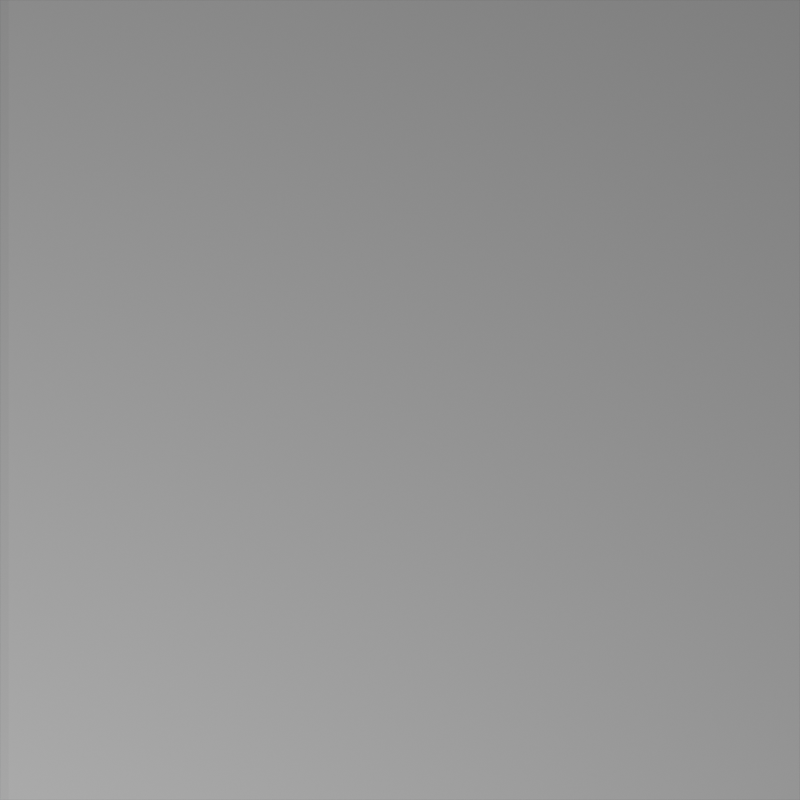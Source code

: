 # Source: edges.blend  (saved by Blender 2.81.16; exported with 4.5.12 LTS)
import bpy
from mathutils import Matrix  # noqa: F401  (used for matrix-valued properties, if any)

bpy.ops.wm.read_factory_settings(use_empty=True)
scene = bpy.context.scene
scene.name = 'Scene'

# ---- collections
col_collection = bpy.data.collections.new('Collection'); scene.collection.children.link(col_collection)

# ---- materials (node trees are filled in below, after node groups)
mat_denim_selvedged = bpy.data.materials.new('denim.selvedged')
mat_denim_selvedged.surface_render_method = 'BLENDED'
mat_denim_selvedged.blend_method = 'BLEND'
mat_denim_selvedged.use_transparent_shadow = False

# ---- material node trees
mat_denim_selvedged.use_nodes = True; mat_denim_selvedged.node_tree.nodes.clear()
_N = mat_denim_selvedged.node_tree.nodes; _L = mat_denim_selvedged.node_tree.links
n0 = _N.new('NodeFrame'); n0.name = 'Frame'; n0.location = (-650, -246)
n0.label = 'selvedge'
n0.width = 1009
n1 = _N.new('NodeFrame'); n1.name = 'Frame.001'; n1.location = (191, -275)
n1.label = 'doughnuts'
n1.width = 788
n2 = _N.new('NodeUndefined'); n2.name = 'weave overlaying'; n2.location = (720, 0)
n2.inputs[3].default_value = 0.5
n2.inputs[4].default_value = 1.0
n2.inputs[5].default_value = 0.5
n2.inputs[6].default_value = 0.0
n2.inputs[7].default_value = 0.0
n3 = _N.new('NodeUndefined'); n3.name = 'weave profiling'; n3.location = (500, 0)
n4 = _N.new('NodeUndefined'); n4.name = 'weave strobing'; n4.location = (260, 0)
n4.inputs[1].default_value = 0.5
n5 = _N.new('ShaderNodeTexCoord'); n5.name = 'Texture Coordinate'; n5.location = (-1074, 0)
n6 = _N.new('ShaderNodeValue'); n6.name = 'Value.002'; n6.location = (-880, -300)
n6.label = 'weft thickness'
n6.outputs[0].default_value = 0.5
n7 = _N.new('NodeUndefined'); n7.name = 'weave scaling'; n7.location = (-880, 0)
n7.inputs[1].default_value = 100.0
n7.inputs[2].default_value = 200.0
n7.inputs[3].default_value = 200.0
n8 = _N.new('ShaderNodeValue'); n8.name = 'Value.001'; n8.location = (-880, -200)
n8.label = 'warp thickness'
n8.outputs[0].default_value = 0.9
n9 = _N.new('NodeUndefined'); n9.name = 'mixing values'; n9.location = (920, 80)
n9.inputs[1].default_value = 0.0
n9.inputs[2].default_value = 0.0
n9.inputs[3].default_value = (0.4608, 0.4608, 0.4608, 1.0)
n9.inputs[4].default_value = (0.0, 0.04294, 0.2444, 1.0)
n10 = _N.new('ShaderNodeMix'); n10.name = 'Mix'; n10.location = (1140, 53)
n10.data_type = 'RGBA'
n10.inputs[7].default_value = (0.4621, 0.4621, 0.4621, 1.0)
n11 = _N.new('ShaderNodeBump'); n11.name = 'Bump'; n11.location = (1138, -140)
n11.inputs[1].default_value = 0.01
n11.inputs[2].default_value = 1.0
n12 = _N.new('NodeUndefined'); n12.name = 'mixing floats'; n12.location = (949, -259)
n12.hide = True
n13 = _N.new('NodeUndefined'); n13.name = 'mixing floats.001'; n13.location = (952, -165)
n13.hide = True
n14 = _N.new('ShaderNodeOutputMaterial'); n14.name = 'Material Output'; n14.location = (1620, 0)
n15 = _N.new('NodeUndefined'); n15.name = 'weaving twill'; n15.location = (414, -146)
n15.inputs[1].default_value = 1
n15.inputs[2].default_value = 2
n15.inputs[3].default_value = 1
n16 = _N.new('ShaderNodeMapping'); n16.name = 'Mapping'; n16.location = (30, -199)
n16.vector_type = 'TEXTURE'
n16.inputs[1].default_value = (0.19, 0.0, 0.0)
n16.inputs[3].default_value = (2.0, 2.0, 1.0)
n17 = _N.new('NodeReroute'); n17.name = 'Reroute.003'; n17.location = (750, -38)
n17.label = 'alpha'
n17.width = 16
n17.socket_idname = 'NodeSocketFloat'
n18 = _N.new('NodeReroute'); n18.name = 'Reroute.004'; n18.location = (748, -103)
n18.label = 'bump'
n18.width = 16
n18.socket_idname = 'NodeSocketFloat'
n19 = _N.new('NodeUndefined'); n19.name = 'circle'; n19.location = (519, -69)
n20 = _N.new('ShaderNodeVectorMath'); n20.name = 'Vector Math.002'; n20.location = (30, -222)
n20.hide = True
n20.operation = 'FRACTION'
n21 = _N.new('ShaderNodeVectorMath'); n21.name = 'Vector Math.003'; n21.location = (75, -184)
n21.hide = True
n21.operation = 'SUBTRACT'
n21.inputs[1].default_value = (0.5, 0.5, 0.0)
n22 = _N.new('ShaderNodeVectorMath'); n22.name = 'Vector Math'; n22.location = (119, -145)
n22.hide = True
n22.operation = 'LENGTH'
n23 = _N.new('ShaderNodeMath'); n23.name = 'Math.001'; n23.location = (172, -111)
n23.hide = True
n23.operation = 'MINIMUM'
n24 = _N.new('NodeUndefined'); n24.name = 'stripes'; n24.location = (336, -65)
n24.inputs[1].default_value = 0.5
n25 = _N.new('ShaderNodeAttribute'); n25.name = 'Attribute'; n25.location = (37, -30)
n25.attribute_name = 'edge'
n26 = _N.new('ShaderNodeMath'); n26.name = 'Math.002'; n26.location = (207, -35)
n26.operation = 'MULTIPLY'
n26.inputs[1].default_value = 10.0
n27 = _N.new('ShaderNodeValToRGB'); n27.name = 'ColorRamp.001'; n27.location = (385, -32)
n27.color_ramp.interpolation = 'EASE'
while len(n27.color_ramp.elements) > 1: n27.color_ramp.elements.remove(n27.color_ramp.elements[-1])
n27.color_ramp.elements[0].position = 0.8364; n27.color_ramp.elements[0].color = (1.0, 1.0, 1.0, 1.0)
_e = n27.color_ramp.elements.new(0.9); _e.color = (0.0, 0.0, 0.0, 1.0)
n28 = _N.new('ShaderNodeRGBToBW'); n28.name = 'RGB to BW'; n28.location = (668, -45)
n29 = _N.new('NodeReroute'); n29.name = 'Reroute.002'; n29.location = (862, -81)
n29.label = 'factor'
n29.width = 16
n29.socket_idname = 'NodeSocketFloat'
n30 = _N.new('ShaderNodeBsdfPrincipled'); n30.name = 'Principled BSDF'; n30.location = (1340, 0)
n30.width = 178
n30.distribution = 'GGX'
n30.subsurface_method = 'BURLEY'
n30.inputs[2].default_value = 0.7227
n30.inputs[3].default_value = 1.45
n30.inputs[27].default_value = (0.0, 0.0, 0.0, 1.0)
n30.inputs[28].default_value = 1.0
n1.parent = n0
n16.parent = n0
n17.parent = n1
n18.parent = n1
n19.parent = n1
n20.parent = n1
n21.parent = n1
n22.parent = n1
n23.parent = n1
n24.parent = n1
n25.parent = n0
n26.parent = n0
n27.parent = n0
n28.parent = n0
n29.parent = n0
_L.new(n5.outputs[2], n7.inputs[0])
_L.new(n2.outputs[1], n9.inputs[0])
_L.new(n11.outputs[0], n30.inputs[5])
_L.new(n7.outputs[0], n15.inputs[0])
_L.new(n7.outputs[0], n4.inputs[0])
_L.new(n4.outputs[0], n2.inputs[0])
_L.new(n4.outputs[1], n3.inputs[0])
_L.new(n3.outputs[0], n2.inputs[1])
_L.new(n9.outputs[1], n10.inputs[6])
_L.new(n30.outputs[0], n14.inputs[0])
_L.new(n15.outputs[0], n2.inputs[2])
_L.new(n16.outputs[0], n20.inputs[0])
_L.new(n20.outputs[0], n21.inputs[0])
_L.new(n21.outputs[0], n22.inputs[0])
_L.new(n22.outputs[1], n23.inputs[0])
_L.new(n23.outputs[0], n24.inputs[0])
_L.new(n6.outputs[0], n24.inputs[2])
_L.new(n24.outputs[1], n19.inputs[0])
_L.new(n25.outputs[2], n26.inputs[0])
_L.new(n26.outputs[0], n27.inputs[0])
_L.new(n27.outputs[0], n28.inputs[0])
_L.new(n24.outputs[0], n17.inputs[0])
_L.new(n19.outputs[0], n18.inputs[0])
_L.new(n28.outputs[0], n29.inputs[0])
_L.new(n7.outputs[0], n16.inputs[0])
_L.new(n6.outputs[0], n4.inputs[3])
_L.new(n8.outputs[0], n4.inputs[2])
_L.new(n10.outputs[2], n30.inputs[0])
_L.new(n29.outputs[0], n10.inputs[0])
_L.new(n12.outputs[0], n11.inputs[3])
_L.new(n2.outputs[2], n12.inputs[1])
_L.new(n29.outputs[0], n12.inputs[0])
_L.new(n18.outputs[0], n12.inputs[2])
_L.new(n13.outputs[0], n30.inputs[4])
_L.new(n4.outputs[2], n13.inputs[1])
_L.new(n29.outputs[0], n13.inputs[0])
_L.new(n17.outputs[0], n13.inputs[2])
n14.is_active_output = True

# ---- world
world_world = bpy.data.worlds.new('World'); scene.world = world_world
world_world.use_nodes = True; world_world.node_tree.nodes.clear()
_N = world_world.node_tree.nodes; _L = world_world.node_tree.links
n0 = _N.new('ShaderNodeOutputWorld'); n0.name = 'World Output'; n0.location = (300, 300)
n1 = _N.new('ShaderNodeBackground'); n1.name = 'Background'; n1.location = (10, 300)
n1.inputs[0].default_value = (0.05088, 0.05088, 0.05088, 1.0)
_L.new(n1.outputs[0], n0.inputs[0])
n0.is_active_output = True
world_world.color = (0.05088, 0.05088, 0.05088)
world_world.use_sun_shadow = False
world_world.sun_shadow_jitter_overblur = 0.0

# ---- cameras
cam_camera = bpy.data.cameras.new('Camera')
cam_camera.type = 'ORTHO'
cam_camera.clip_end = 100.0
cam_camera.ortho_scale = 2.0

# ---- lights
light_light = bpy.data.lights.new('Light', 'AREA')
light_light.transmission_factor = 0.0
light_light.energy = 392.7
light_light.shadow_soft_size = 0.1
light_light.shadow_maximum_resolution = 0.006
light_light.use_absolute_resolution = True
light_light.shape = 'RECTANGLE'
light_light.size = 0.1
light_light.size_y = 0.1

# ---- meshes
me_plane = bpy.data.meshes.new('Plane')
me_plane.from_pydata([(-1.0, -1.0, 0.0), (1.0, -1.0, 0.0), (-1.0, 1.0, 0.0), (1.0, 1.0, 0.0), (-1.0, 0.0, 0.0), (0.0, -1.0, 0.0), (1.0, 0.0, 0.0), (0.0, 1.0, 0.0), (0.0, 0.0, 0.0), (-1.0, -0.5, 0.0), (0.5, -1.0, 0.0), (1.0, 0.5, 0.0), (-0.5, 1.0, 0.0), (-1.0, 0.5, 0.0), (-0.5, -1.0, 0.0), (1.0, -0.5, 0.0), (0.5, 1.0, 0.0), (0.0, 0.5, 0.0), (0.0, -0.5, 0.0), (-0.5, 0.0, 0.0), (0.5, 0.0, 0.0), (0.5, -0.5, 0.0), (-0.5, -0.5, 0.0), (-0.5, 0.5, 0.0), (0.5, 0.5, 0.0), (-1.0, -0.75, 0.0), (0.75, -1.0, 0.0), (1.0, 0.75, 0.0), (-0.75, 1.0, 0.0), (-1.0, 0.25, 0.0), (-0.25, -1.0, 0.0), (1.0, -0.25, 0.0), (0.25, 1.0, 0.0), (0.0, 0.75, 0.0), (0.0, -0.25, 0.0), (-0.75, 0.0, 0.0), (0.25, 0.0, 0.0), (-1.0, -0.25, 0.0), (0.25, -1.0, 0.0), (1.0, 0.25, 0.0), (-0.25, 1.0, 0.0), (-1.0, 0.75, 0.0), (-0.75, -1.0, 0.0), (1.0, -0.75, 0.0), (0.75, 1.0, 0.0), (0.0, 0.25, 0.0), (0.0, -0.75, 0.0), (-0.25, 0.0, 0.0), (0.75, 0.0, 0.0), (0.5, -0.25, 0.0), (0.5, -0.75, 0.0), (0.25, -0.5, 0.0), (0.75, -0.5, 0.0), (-0.5, -0.25, 0.0), (-0.5, -0.75, 0.0), (-0.75, -0.5, 0.0), (-0.25, -0.5, 0.0), (-0.5, 0.75, 0.0), (-0.5, 0.25, 0.0), (-0.75, 0.5, 0.0), (-0.25, 0.5, 0.0), (0.5, 0.75, 0.0), (0.5, 0.25, 0.0), (0.25, 0.5, 0.0), (0.75, 0.5, 0.0), (0.75, 0.25, 0.0), (0.25, 0.25, 0.0), (0.25, 0.75, 0.0), (-0.25, 0.25, 0.0), (-0.75, 0.25, 0.0), (-0.75, 0.75, 0.0), (-0.25, -0.75, 0.0), (-0.75, -0.75, 0.0), (-0.75, -0.25, 0.0), (0.75, -0.75, 0.0), (0.25, -0.75, 0.0), (0.25, -0.25, 0.0), (0.75, -0.25, 0.0), (-0.25, -0.25, 0.0), (-0.25, 0.75, 0.0), (0.75, 0.75, 0.0)], [], [(80, 27, 3, 44), (79, 33, 7, 40), (78, 34, 8, 47), (77, 31, 6, 48), (76, 49, 20, 36), (75, 50, 21, 51), (74, 43, 15, 52), (73, 53, 19, 35), (72, 54, 22, 55), (71, 46, 18, 56), (70, 57, 12, 28), (69, 58, 23, 59), (68, 45, 17, 60), (67, 61, 16, 32), (66, 62, 24, 63), (65, 39, 11, 64), (62, 65, 64, 24), (20, 48, 65, 62), (48, 6, 39, 65), (45, 66, 63, 17), (8, 36, 66, 45), (36, 20, 62, 66), (33, 67, 32, 7), (17, 63, 67, 33), (63, 24, 61, 67), (58, 68, 60, 23), (19, 47, 68, 58), (47, 8, 45, 68), (29, 69, 59, 13), (4, 35, 69, 29), (35, 19, 58, 69), (41, 70, 28, 2), (13, 59, 70, 41), (59, 23, 57, 70), (54, 71, 56, 22), (14, 30, 71, 54), (30, 5, 46, 71), (25, 72, 55, 9), (0, 42, 72, 25), (42, 14, 54, 72), (37, 73, 35, 4), (9, 55, 73, 37), (55, 22, 53, 73), (50, 74, 52, 21), (10, 26, 74, 50), (26, 1, 43, 74), (46, 75, 51, 18), (5, 38, 75, 46), (38, 10, 50, 75), (34, 76, 36, 8), (18, 51, 76, 34), (51, 21, 49, 76), (49, 77, 48, 20), (21, 52, 77, 49), (52, 15, 31, 77), (53, 78, 47, 19), (22, 56, 78, 53), (56, 18, 34, 78), (57, 79, 40, 12), (23, 60, 79, 57), (60, 17, 33, 79), (61, 80, 44, 16), (24, 64, 80, 61), (64, 11, 27, 80)])
_uv = me_plane.uv_layers.new(name='UVMap')
_uv.uv.foreach_set('vector', [0.8663, 0.8664, 0.9901, 0.8664, 0.9901, 0.9902, 0.8663, 0.9902, 0.3713, 0.8664, 0.495, 0.8664, 0.495, 0.9902, 0.3713, 0.9902, 0.3713, 0.3714, 0.495, 0.3714, 0.495, 0.4951, 0.3713, 0.4951, 0.8663, 0.3714, 0.9901, 0.3714, 0.9901, 0.4951, 0.8663, 0.4951, 0.6188, 0.3714, 0.7426, 0.3714, 0.7426, 0.4951, 0.6188, 0.4951, 0.6188, 0.1238, 0.7426, 0.1238, 0.7426, 0.2476, 0.6188, 0.2476, 0.8663, 0.1238, 0.9901, 0.1238, 0.9901, 0.2476, 0.8663, 0.2476, 0.1238, 0.3714, 0.2475, 0.3714, 0.2475, 0.4951, 0.1238, 0.4951, 0.1238, 0.1238, 0.2475, 0.1238, 0.2475, 0.2476, 0.1238, 0.2476, 0.3713, 0.1238, 0.495, 0.1238, 0.495, 0.2476, 0.3713, 0.2476, 0.1238, 0.8664, 0.2475, 0.8664, 0.2475, 0.9902, 0.1238, 0.9902, 0.1238, 0.6189, 0.2475, 0.6189, 0.2475, 0.7426, 0.1238, 0.7426, 0.3713, 0.6189, 0.495, 0.6189, 0.495, 0.7426, 0.3713, 0.7426, 0.6188, 0.8664, 0.7426, 0.8664, 0.7426, 0.9902, 0.6188, 0.9902, 0.6188, 0.6189, 0.7426, 0.6189, 0.7426, 0.7426, 0.6188, 0.7426, 0.8663, 0.6189, 0.9901, 0.6189, 0.9901, 0.7426, 0.8663, 0.7426, 0.7426, 0.6189, 0.8663, 0.6189, 0.8663, 0.7426, 0.7426, 0.7426, 0.7426, 0.4951, 0.8663, 0.4951, 0.8663, 0.6189, 0.7426, 0.6189, 0.8663, 0.4951, 0.9901, 0.4951, 0.9901, 0.6189, 0.8663, 0.6189, 0.495, 0.6189, 0.6188, 0.6189, 0.6188, 0.7426, 0.495, 0.7426, 0.495, 0.4951, 0.6188, 0.4951, 0.6188, 0.6189, 0.495, 0.6189, 0.6188, 0.4951, 0.7426, 0.4951, 0.7426, 0.6189, 0.6188, 0.6189, 0.495, 0.8664, 0.6188, 0.8664, 0.6188, 0.9902, 0.495, 0.9902, 0.495, 0.7426, 0.6188, 0.7426, 0.6188, 0.8664, 0.495, 0.8664, 0.6188, 0.7426, 0.7426, 0.7426, 0.7426, 0.8664, 0.6188, 0.8664, 0.2475, 0.6189, 0.3713, 0.6189, 0.3713, 0.7426, 0.2475, 0.7426, 0.2475, 0.4951, 0.3713, 0.4951, 0.3713, 0.6189, 0.2475, 0.6189, 0.3713, 0.4951, 0.495, 0.4951, 0.495, 0.6189, 0.3713, 0.6189, -8.717e-06, 0.6189, 0.1238, 0.6189, 0.1238, 0.7426, -8.717e-06, 0.7426, -8.717e-06, 0.4951, 0.1238, 0.4951, 0.1238, 0.6189, -8.717e-06, 0.6189, 0.1238, 0.4951, 0.2475, 0.4951, 0.2475, 0.6189, 0.1238, 0.6189, -8.717e-06, 0.8664, 0.1238, 0.8664, 0.1238, 0.9902, -8.836e-06, 0.9902, -8.717e-06, 0.7426, 0.1238, 0.7426, 0.1238, 0.8664, -8.717e-06, 0.8664, 0.1238, 0.7426, 0.2475, 0.7426, 0.2475, 0.8664, 0.1238, 0.8664, 0.2475, 0.1238, 0.3713, 0.1238, 0.3713, 0.2476, 0.2475, 0.2476, 0.2475, 6.878e-05, 0.3713, 6.848e-05, 0.3713, 0.1238, 0.2475, 0.1238, 0.3713, 6.848e-05, 0.495, 6.827e-05, 0.495, 0.1238, 0.3713, 0.1238, -8.687e-06, 0.1238, 0.1238, 0.1238, 0.1238, 0.2476, -8.717e-06, 0.2476, -8.568e-06, 6.914e-05, 0.1238, 6.896e-05, 0.1238, 0.1238, -8.687e-06, 0.1238, 0.1238, 6.896e-05, 0.2475, 6.878e-05, 0.2475, 0.1238, 0.1238, 0.1238, -8.598e-06, 0.3714, 0.1238, 0.3714, 0.1238, 0.4951, -8.717e-06, 0.4951, -8.717e-06, 0.2476, 0.1238, 0.2476, 0.1238, 0.3714, -8.598e-06, 0.3714, 0.1238, 0.2476, 0.2475, 0.2476, 0.2475, 0.3714, 0.1238, 0.3714, 0.7426, 0.1238, 0.8663, 0.1238, 0.8663, 0.2476, 0.7426, 0.2476, 0.7426, 6.774e-05, 0.8663, 6.75e-05, 0.8663, 0.1238, 0.7426, 0.1238, 0.8663, 6.75e-05, 0.9901, 6.735e-05, 0.9901, 0.1238, 0.8663, 0.1238, 0.495, 0.1238, 0.6188, 0.1238, 0.6188, 0.2476, 0.495, 0.2476, 0.495, 6.827e-05, 0.6188, 6.794e-05, 0.6188, 0.1238, 0.495, 0.1238, 0.6188, 6.794e-05, 0.7426, 6.774e-05, 0.7426, 0.1238, 0.6188, 0.1238, 0.495, 0.3714, 0.6188, 0.3714, 0.6188, 0.4951, 0.495, 0.4951, 0.495, 0.2476, 0.6188, 0.2476, 0.6188, 0.3714, 0.495, 0.3714, 0.6188, 0.2476, 0.7426, 0.2476, 0.7426, 0.3714, 0.6188, 0.3714, 0.7426, 0.3714, 0.8663, 0.3714, 0.8663, 0.4951, 0.7426, 0.4951, 0.7426, 0.2476, 0.8663, 0.2476, 0.8663, 0.3714, 0.7426, 0.3714, 0.8663, 0.2476, 0.9901, 0.2476, 0.9901, 0.3714, 0.8663, 0.3714, 0.2475, 0.3714, 0.3713, 0.3714, 0.3713, 0.4951, 0.2475, 0.4951, 0.2475, 0.2476, 0.3713, 0.2476, 0.3713, 0.3714, 0.2475, 0.3714, 0.3713, 0.2476, 0.495, 0.2476, 0.495, 0.3714, 0.3713, 0.3714, 0.2475, 0.8664, 0.3713, 0.8664, 0.3713, 0.9902, 0.2475, 0.9902, 0.2475, 0.7426, 0.3713, 0.7426, 0.3713, 0.8664, 0.2475, 0.8664, 0.3713, 0.7426, 0.495, 0.7426, 0.495, 0.8664, 0.3713, 0.8664, 0.7426, 0.8664, 0.8663, 0.8664, 0.8663, 0.9902, 0.7426, 0.9902, 0.7426, 0.7426, 0.8663, 0.7426, 0.8663, 0.8664, 0.7426, 0.8664, 0.8663, 0.7426, 0.9901, 0.7426, 0.9901, 0.8664, 0.8663, 0.8664])
_ca = me_plane.color_attributes.new('edge', 'BYTE_COLOR', 'CORNER')
_ca.data.foreach_set('color', [1.0, 1.0, 1.0, 1.0, 1.0, 1.0, 1.0, 1.0, 1.0, 1.0, 1.0, 1.0, 1.0, 1.0, 1.0, 1.0, 1.0, 1.0, 1.0, 1.0, 1.0, 1.0, 1.0, 1.0, 1.0, 1.0, 1.0, 1.0, 1.0, 1.0, 1.0, 1.0, 1.0, 1.0, 1.0, 1.0, 1.0, 1.0, 1.0, 1.0, 1.0, 1.0, 1.0, 1.0, 1.0, 1.0, 1.0, 1.0, 1.0, 1.0, 1.0, 1.0, 1.0, 1.0, 1.0, 1.0, 1.0, 1.0, 1.0, 1.0, 1.0, 1.0, 1.0, 1.0, 1.0, 1.0, 1.0, 1.0, 1.0, 1.0, 1.0, 1.0, 1.0, 1.0, 1.0, 1.0, 1.0, 1.0, 1.0, 1.0, 1.0, 1.0, 1.0, 1.0, 1.0, 1.0, 1.0, 1.0, 1.0, 1.0, 1.0, 1.0, 1.0, 1.0, 1.0, 1.0, 1.0, 1.0, 1.0, 1.0, 1.0, 1.0, 1.0, 1.0, 1.0, 1.0, 1.0, 1.0, 1.0, 1.0, 1.0, 1.0, 1.0, 1.0, 1.0, 1.0, 1.0, 1.0, 1.0, 1.0, 1.0, 1.0, 1.0, 1.0, 1.0, 1.0, 1.0, 1.0, 1.0, 1.0, 1.0, 1.0, 1.0, 1.0, 1.0, 1.0, 1.0, 1.0, 1.0, 1.0, 1.0, 1.0, 1.0, 1.0, 1.0, 1.0, 1.0, 1.0, 1.0, 1.0, 1.0, 1.0, 1.0, 1.0, 1.0, 1.0, 1.0, 1.0, 1.0, 1.0, 1.0, 1.0, 1.0, 1.0, 1.0, 1.0, 1.0, 1.0, 1.0, 1.0, 1.0, 1.0, 1.0, 1.0, 1.0, 1.0, 1.0, 1.0, 1.0, 1.0, 1.0, 1.0, 1.0, 1.0, 1.0, 1.0, 1.0, 1.0, 1.0, 1.0, 1.0, 1.0, 1.0, 1.0, 1.0, 1.0, 1.0, 1.0, 1.0, 1.0, 1.0, 1.0, 1.0, 1.0, 1.0, 1.0, 1.0, 1.0, 1.0, 1.0, 1.0, 1.0, 1.0, 1.0, 1.0, 1.0, 1.0, 1.0, 1.0, 1.0, 1.0, 1.0, 1.0, 1.0, 1.0, 1.0, 1.0, 1.0, 1.0, 1.0, 1.0, 1.0, 1.0, 1.0, 1.0, 1.0, 1.0, 1.0, 1.0, 1.0, 1.0, 1.0, 1.0, 1.0, 1.0, 1.0, 1.0, 1.0, 1.0, 1.0, 1.0, 1.0, 1.0, 1.0, 1.0, 1.0, 1.0, 1.0, 1.0, 1.0, 1.0, 1.0, 1.0, 1.0, 1.0, 1.0, 1.0, 1.0, 1.0, 1.0, 1.0, 1.0, 1.0, 1.0, 1.0, 1.0, 1.0, 1.0, 1.0, 1.0, 1.0, 1.0, 1.0, 1.0, 1.0, 1.0, 1.0, 1.0, 1.0, 1.0, 1.0, 1.0, 1.0, 1.0, 1.0, 1.0, 1.0, 1.0, 1.0, 1.0, 1.0, 1.0, 1.0, 1.0, 1.0, 1.0, 1.0, 1.0, 1.0, 1.0, 1.0, 1.0, 1.0, 1.0, 1.0, 1.0, 1.0, 1.0, 1.0, 1.0, 1.0, 1.0, 1.0, 1.0, 1.0, 1.0, 1.0, 1.0, 1.0, 1.0, 1.0, 1.0, 1.0, 1.0, 1.0, 1.0, 1.0, 1.0, 1.0, 1.0, 1.0, 1.0, 1.0, 1.0, 1.0, 1.0, 1.0, 1.0, 1.0, 1.0, 1.0, 1.0, 1.0, 1.0, 1.0, 1.0, 1.0, 1.0, 1.0, 1.0, 1.0, 1.0, 1.0, 1.0, 1.0, 1.0, 1.0, 1.0, 1.0, 1.0, 1.0, 1.0, 1.0, 1.0, 1.0, 1.0, 1.0, 1.0, 1.0, 1.0, 1.0, 1.0, 1.0, 1.0, 1.0, 1.0, 1.0, 1.0, 1.0, 1.0, 1.0, 1.0, 1.0, 1.0, 1.0, 1.0, 1.0, 1.0, 1.0, 1.0, 1.0, 1.0, 1.0, 1.0, 1.0, 1.0, 1.0, 1.0, 1.0, 1.0, 1.0, 1.0, 1.0, 1.0, 1.0, 1.0, 1.0, 1.0, 1.0, 1.0, 1.0, 1.0, 1.0, 1.0, 1.0, 1.0, 1.0, 1.0, 1.0, 1.0, 1.0, 1.0, 1.0, 1.0, 1.0, 1.0, 1.0, 1.0, 1.0, 1.0, 1.0, 1.0, 1.0, 1.0, 1.0, 1.0, 1.0, 1.0, 0.0, 0.0, 0.0, 1.0, 1.0, 1.0, 1.0, 1.0, 1.0, 1.0, 1.0, 1.0, 0.0, 0.0, 0.0, 1.0, 0.0, 0.0, 0.0, 1.0, 1.0, 1.0, 1.0, 1.0, 1.0, 1.0, 1.0, 1.0, 0.0, 0.0, 0.0, 1.0, 1.0, 1.0, 1.0, 1.0, 1.0, 1.0, 1.0, 1.0, 1.0, 1.0, 1.0, 1.0, 1.0, 1.0, 1.0, 1.0, 0.0, 0.0, 0.0, 1.0, 1.0, 1.0, 1.0, 1.0, 1.0, 1.0, 1.0, 1.0, 0.0, 0.0, 0.0, 1.0, 0.0, 0.0, 0.0, 1.0, 1.0, 1.0, 1.0, 1.0, 1.0, 1.0, 1.0, 1.0, 0.0, 0.0, 0.0, 1.0, 1.0, 1.0, 1.0, 1.0, 1.0, 1.0, 1.0, 1.0, 1.0, 1.0, 1.0, 1.0, 1.0, 1.0, 1.0, 1.0, 1.0, 1.0, 1.0, 1.0, 1.0, 1.0, 1.0, 1.0, 1.0, 1.0, 1.0, 1.0, 1.0, 1.0, 1.0, 1.0, 1.0, 1.0, 1.0, 1.0, 1.0, 1.0, 1.0, 1.0, 1.0, 1.0, 1.0, 1.0, 1.0, 1.0, 1.0, 1.0, 1.0, 1.0, 1.0, 1.0, 1.0, 1.0, 1.0, 1.0, 1.0, 1.0, 1.0, 1.0, 1.0, 1.0, 1.0, 1.0, 0.0, 0.0, 0.0, 1.0, 1.0, 1.0, 1.0, 1.0, 1.0, 1.0, 1.0, 1.0, 0.0, 0.0, 0.0, 1.0, 0.0003035, 0.0003035, 0.0003035, 1.0, 1.0, 1.0, 1.0, 1.0, 1.0, 1.0, 1.0, 1.0, 0.0, 0.0, 0.0, 1.0, 1.0, 1.0, 1.0, 1.0, 1.0, 1.0, 1.0, 1.0, 1.0, 1.0, 1.0, 1.0, 1.0, 1.0, 1.0, 1.0, 0.0, 0.0, 0.0, 1.0, 1.0, 1.0, 1.0, 1.0, 1.0, 1.0, 1.0, 1.0, 0.0, 0.0, 0.0, 1.0, 0.0, 0.0, 0.0, 1.0, 1.0, 1.0, 1.0, 1.0, 1.0, 1.0, 1.0, 1.0, 0.0, 0.0, 0.0, 1.0, 1.0, 1.0, 1.0, 1.0, 1.0, 1.0, 1.0, 1.0, 1.0, 1.0, 1.0, 1.0, 1.0, 1.0, 1.0, 1.0, 1.0, 1.0, 1.0, 1.0, 1.0, 1.0, 1.0, 1.0, 1.0, 1.0, 1.0, 1.0, 1.0, 1.0, 1.0, 1.0, 1.0, 1.0, 1.0, 1.0, 1.0, 1.0, 1.0, 1.0, 1.0, 1.0, 1.0, 1.0, 1.0, 1.0, 1.0, 1.0, 1.0, 1.0, 1.0, 1.0, 1.0, 1.0, 1.0, 1.0, 1.0, 1.0, 1.0, 1.0, 1.0, 1.0, 1.0, 1.0, 1.0, 1.0, 1.0, 1.0, 1.0, 1.0, 1.0, 1.0, 1.0, 1.0, 1.0, 1.0, 1.0, 1.0, 1.0, 1.0, 1.0, 1.0, 1.0, 1.0, 1.0, 1.0, 1.0, 1.0, 1.0, 1.0, 1.0, 1.0, 1.0, 1.0, 1.0, 1.0, 1.0, 1.0, 1.0, 1.0, 1.0, 1.0, 1.0, 1.0, 1.0, 1.0, 1.0, 1.0, 1.0, 1.0, 1.0, 1.0, 1.0, 1.0, 1.0, 1.0, 1.0, 1.0, 1.0, 1.0, 1.0, 1.0, 1.0, 1.0, 1.0, 1.0, 1.0, 1.0, 1.0, 1.0, 1.0, 1.0, 1.0, 1.0, 1.0, 1.0, 1.0, 1.0, 1.0, 1.0, 1.0, 1.0, 1.0, 1.0, 1.0, 1.0, 1.0, 1.0, 1.0, 1.0, 1.0, 1.0, 1.0, 1.0, 1.0, 1.0, 1.0, 1.0, 1.0, 1.0, 1.0, 1.0, 1.0, 1.0, 1.0, 1.0, 1.0, 1.0, 1.0, 1.0, 1.0, 1.0, 1.0, 1.0, 1.0, 1.0, 1.0, 1.0, 1.0, 1.0, 1.0, 1.0, 1.0, 1.0, 1.0, 1.0, 1.0, 1.0, 1.0, 1.0, 1.0, 1.0, 1.0, 1.0, 1.0, 1.0, 1.0, 1.0, 1.0, 1.0, 1.0, 1.0, 1.0, 1.0, 1.0, 1.0, 1.0, 1.0, 1.0, 1.0, 1.0, 1.0, 1.0, 1.0, 1.0, 1.0, 1.0, 1.0, 1.0, 1.0, 1.0, 1.0, 1.0, 1.0, 1.0, 1.0, 1.0, 1.0, 1.0, 1.0, 1.0, 1.0, 1.0, 1.0, 1.0, 1.0, 1.0, 1.0, 1.0, 1.0, 1.0, 1.0, 1.0, 1.0, 1.0, 1.0, 1.0, 1.0, 1.0, 1.0, 1.0, 1.0, 1.0, 1.0, 1.0, 1.0, 1.0, 1.0, 1.0, 1.0, 1.0, 1.0, 1.0, 1.0, 1.0, 1.0, 1.0, 1.0, 1.0, 1.0, 1.0, 1.0, 1.0, 1.0, 1.0, 1.0, 1.0, 1.0, 1.0, 1.0, 1.0, 1.0, 1.0, 1.0, 1.0, 1.0, 1.0, 1.0, 1.0, 1.0, 1.0, 1.0, 1.0, 1.0, 1.0, 1.0, 1.0, 1.0, 1.0, 1.0, 1.0, 1.0, 1.0, 1.0, 1.0, 1.0, 1.0, 1.0, 1.0, 1.0, 1.0, 1.0, 1.0, 1.0, 1.0, 1.0, 1.0, 1.0, 1.0, 1.0, 1.0, 1.0, 1.0, 1.0, 1.0, 1.0, 1.0, 1.0, 1.0, 1.0, 1.0, 1.0, 1.0, 1.0, 1.0, 1.0, 1.0, 1.0, 1.0, 1.0, 1.0, 1.0, 1.0, 1.0, 1.0, 1.0, 1.0, 1.0, 1.0, 1.0, 1.0, 1.0])
me_plane.materials.append(mat_denim_selvedged)
me_plane.use_remesh_fix_poles = True
me_plane.use_remesh_preserve_attributes = False
me_plane.use_mirror_vertex_groups = False
me_plane.update()

# ---- objects
ob_light = bpy.data.objects.new('Light', light_light)
ob_camera = bpy.data.objects.new('Camera', cam_camera)
ob_plane = bpy.data.objects.new('Plane', me_plane)

# ---- transforms, parenting, visibility, modifiers, constraints
ob_light.location = (-3.113, -4.671, 3.945)
ob_light.rotation_euler = (0.7999, -0.4409, -0.3086)
ob_light.lock_rotations_4d = False
ob_light.empty_display_type = 'ARROWS'
ob_light.color = (0.0, 0.0, 0.0, 0.0)
ob_light.lineart.crease_threshold = 0.0
ob_camera.location = (0.0, 0.0, 1.0)
ob_camera.lock_rotations_4d = False
ob_camera.empty_display_type = 'ARROWS'
ob_camera.color = (0.0, 0.0, 0.0, 0.0)
ob_camera.display_type = 'WIRE'
ob_camera.lineart.crease_threshold = 0.0
ob_plane.location = (0.0, 0.0, 0.0)
ob_plane.lineart.crease_threshold = 0.0

# ---- collection membership
col_collection.objects.link(ob_light)
col_collection.objects.link(ob_camera)
col_collection.objects.link(ob_plane)

# ---- scene / render settings (as saved in the file)
scene.camera = ob_camera
scene.frame_start = 1; scene.frame_end = 240; scene.frame_set(1)
scene.render.engine = 'BLENDER_EEVEE_NEXT'
scene.render.resolution_x = 1080
scene.render.use_compositing = False
scene.render.use_sequencer = False
scene.render.use_persistent_data = True
scene.cycles.feature_set = 'EXPERIMENTAL'
scene.cycles.use_denoising = False
scene.cycles.samples = 128
scene.cycles.sampling_pattern = 'TABULATED_SOBOL'
scene.cycles.use_adaptive_sampling = False
scene.cycles.use_light_tree = False
scene.cycles.caustics_reflective = False
scene.cycles.caustics_refractive = False
scene.cycles.max_bounces = 8
scene.cycles.transmission_bounces = 8
scene.cycles.volume_bounces = 2
scene.view_settings.view_transform = 'Filmic'
bpy.context.view_layer.update()
